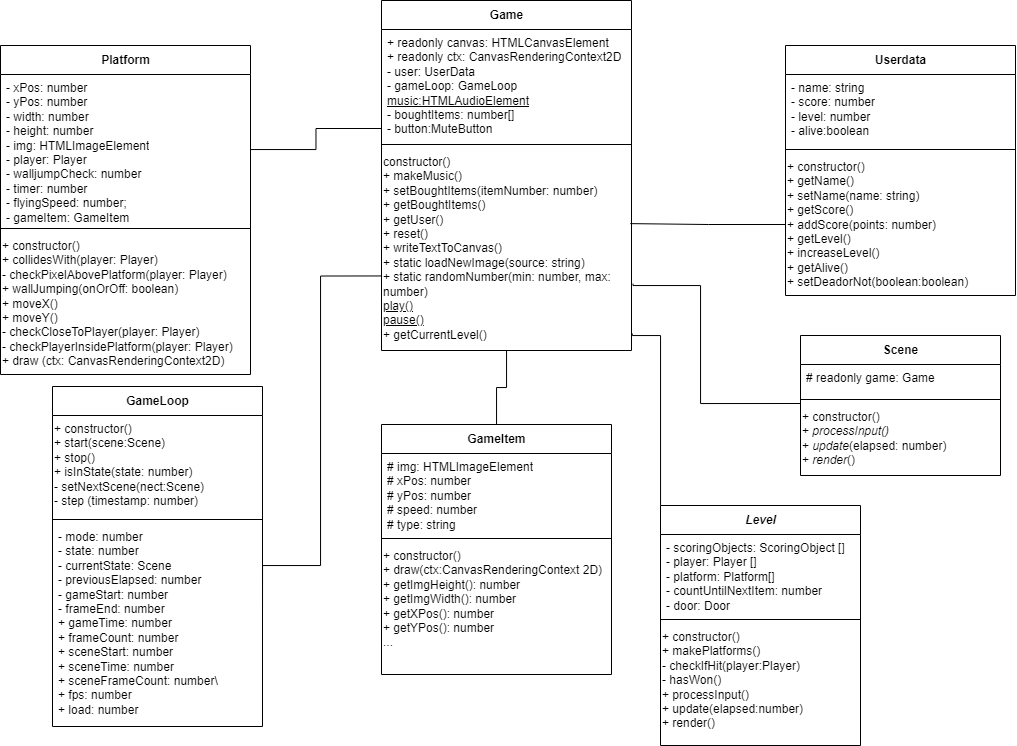

The diagram above was exported from draw.io. Its source (the exported page's mxGraphModel, read from the mxfile embedded in the PNG):
<mxGraphModel dx="2547" dy="726" grid="1" gridSize="10" guides="1" tooltips="1" connect="1" arrows="1" fold="1" page="1" pageScale="1" pageWidth="1169" pageHeight="827" math="0" shadow="0">
  <root>
    <mxCell id="WIyWlLk6GJQsqaUBKTNV-0" />
    <mxCell id="WIyWlLk6GJQsqaUBKTNV-1" parent="WIyWlLk6GJQsqaUBKTNV-0" />
    <mxCell id="yIS8jTAky7NsFdHwrZqY-81" value="Game" style="swimlane;fontStyle=1;align=center;verticalAlign=middle;childLayout=stackLayout;horizontal=1;startSize=29;horizontalStack=0;resizeParent=1;resizeParentMax=0;resizeLast=0;collapsible=0;marginBottom=0;html=1;" parent="WIyWlLk6GJQsqaUBKTNV-1" vertex="1">
      <mxGeometry x="-711" y="34" width="250" height="350" as="geometry" />
    </mxCell>
    <mxCell id="yIS8jTAky7NsFdHwrZqY-82" value="&lt;div&gt;+ readonly canvas: HTMLCanvasElement&lt;/div&gt;&lt;div&gt;+ readonly ctx: CanvasRenderingContext2D&lt;/div&gt;&lt;div&gt;- user: UserData&lt;/div&gt;&lt;div&gt;- gameLoop: GameLoop&lt;/div&gt;&lt;div&gt;&lt;u&gt;music:HTMLAudioElement&lt;/u&gt;&lt;/div&gt;&lt;div&gt;- boughtItems: number[]&lt;/div&gt;&lt;div&gt;- button:MuteButton&lt;/div&gt;" style="text;html=1;strokeColor=none;fillColor=none;align=left;verticalAlign=top;spacingLeft=4;spacingRight=4;overflow=hidden;rotatable=0;points=[[0,0.5],[1,0.5]];portConstraint=eastwest;" parent="yIS8jTAky7NsFdHwrZqY-81" vertex="1">
      <mxGeometry y="29" width="250" height="111" as="geometry" />
    </mxCell>
    <mxCell id="yIS8jTAky7NsFdHwrZqY-83" value="" style="line;strokeWidth=1;fillColor=none;align=left;verticalAlign=middle;spacingTop=-1;spacingLeft=3;spacingRight=3;rotatable=0;labelPosition=right;points=[];portConstraint=eastwest;" parent="yIS8jTAky7NsFdHwrZqY-81" vertex="1">
      <mxGeometry y="140" width="250" height="8" as="geometry" />
    </mxCell>
    <mxCell id="yIS8jTAky7NsFdHwrZqY-84" value="&lt;font face=&quot;helvetica&quot;&gt;&lt;div&gt;constructor()&lt;/div&gt;&lt;div&gt;+ makeMusic()&lt;/div&gt;&lt;div&gt;+ setBoughtItems(itemNumber: number)&lt;/div&gt;&lt;div&gt;+ getBoughtItems()&lt;/div&gt;&lt;div&gt;+ getUser()&lt;/div&gt;&lt;div&gt;+ reset()&lt;/div&gt;&lt;div&gt;+ writeTextToCanvas()&lt;/div&gt;&lt;div&gt;+ static loadNewImage(source: string)&lt;/div&gt;&lt;div&gt;+ static randomNumber(min: number, max: number)&lt;/div&gt;&lt;div&gt;&lt;u&gt;play()&lt;/u&gt;&lt;/div&gt;&lt;div&gt;&lt;u&gt;pause()&lt;/u&gt;&lt;/div&gt;&lt;div&gt;+ getCurrentLevel()&lt;/div&gt;&lt;/font&gt;" style="text;whiteSpace=wrap;html=1;" parent="yIS8jTAky7NsFdHwrZqY-81" vertex="1">
      <mxGeometry y="148" width="250" height="202" as="geometry" />
    </mxCell>
    <mxCell id="znLddwcrqCYeKyU7dmX4-110" style="edgeStyle=orthogonalEdgeStyle;rounded=0;orthogonalLoop=1;jettySize=auto;html=1;endArrow=none;endFill=0;" parent="WIyWlLk6GJQsqaUBKTNV-1" source="yIS8jTAky7NsFdHwrZqY-85" edge="1" target="yIS8jTAky7NsFdHwrZqY-84">
      <mxGeometry relative="1" as="geometry">
        <mxPoint x="-596" y="389" as="targetPoint" />
      </mxGeometry>
    </mxCell>
    <mxCell id="yIS8jTAky7NsFdHwrZqY-85" value="GameItem" style="swimlane;fontStyle=1;align=center;verticalAlign=middle;childLayout=stackLayout;horizontal=1;startSize=29;horizontalStack=0;resizeParent=1;resizeParentMax=0;resizeLast=0;collapsible=0;marginBottom=0;html=1;" parent="WIyWlLk6GJQsqaUBKTNV-1" vertex="1">
      <mxGeometry x="-711" y="458" width="230" height="250" as="geometry" />
    </mxCell>
    <mxCell id="yIS8jTAky7NsFdHwrZqY-86" value="# img: HTMLImageElement&lt;br&gt;# xPos: number&lt;br&gt;# yPos: number&lt;br&gt;# speed: number&lt;br&gt;# type: string" style="text;html=1;strokeColor=none;fillColor=none;align=left;verticalAlign=top;spacingLeft=4;spacingRight=4;overflow=hidden;rotatable=0;points=[[0,0.5],[1,0.5]];portConstraint=eastwest;" parent="yIS8jTAky7NsFdHwrZqY-85" vertex="1">
      <mxGeometry y="29" width="230" height="81" as="geometry" />
    </mxCell>
    <mxCell id="yIS8jTAky7NsFdHwrZqY-87" value="" style="line;strokeWidth=1;fillColor=none;align=left;verticalAlign=middle;spacingTop=-1;spacingLeft=3;spacingRight=3;rotatable=0;labelPosition=right;points=[];portConstraint=eastwest;" parent="yIS8jTAky7NsFdHwrZqY-85" vertex="1">
      <mxGeometry y="110" width="230" height="8" as="geometry" />
    </mxCell>
    <mxCell id="yIS8jTAky7NsFdHwrZqY-88" value="&lt;font face=&quot;helvetica&quot;&gt;+ constructor()&lt;br&gt;+ draw(ctx:CanvasRenderingContext 2D)&lt;br&gt;+ getImgHeight(): number&lt;br&gt;+ getImgWidth(): number&lt;br&gt;+ getXPos(): number&lt;br&gt;+ getYPos(): number&lt;br&gt;...&lt;br&gt;&lt;/font&gt;" style="text;whiteSpace=wrap;html=1;" parent="yIS8jTAky7NsFdHwrZqY-85" vertex="1">
      <mxGeometry y="118" width="230" height="132" as="geometry" />
    </mxCell>
    <mxCell id="51" value="Scene" style="swimlane;fontStyle=1;align=center;verticalAlign=middle;childLayout=stackLayout;horizontal=1;startSize=29;horizontalStack=0;resizeParent=1;resizeParentMax=0;resizeLast=0;collapsible=0;marginBottom=0;html=1;" parent="WIyWlLk6GJQsqaUBKTNV-1" vertex="1">
      <mxGeometry x="-292" y="369" width="200" height="140" as="geometry" />
    </mxCell>
    <mxCell id="52" value="# readonly game: Game&lt;br&gt;" style="text;html=1;strokeColor=none;fillColor=none;align=left;verticalAlign=top;spacingLeft=4;spacingRight=4;overflow=hidden;rotatable=0;points=[[0,0.5],[1,0.5]];portConstraint=eastwest;" parent="51" vertex="1">
      <mxGeometry y="29" width="200" height="31" as="geometry" />
    </mxCell>
    <mxCell id="53" value="" style="line;strokeWidth=1;fillColor=none;align=left;verticalAlign=middle;spacingTop=-1;spacingLeft=3;spacingRight=3;rotatable=0;labelPosition=right;points=[];portConstraint=eastwest;" parent="51" vertex="1">
      <mxGeometry y="60" width="200" height="8" as="geometry" />
    </mxCell>
    <mxCell id="54" value="&lt;font face=&quot;helvetica&quot;&gt;+ constructor()&lt;br&gt;+ &lt;i&gt;processInput()&lt;br&gt;&lt;/i&gt;+ &lt;i&gt;update&lt;/i&gt;(elapsed: number)&lt;br&gt;+ &lt;i&gt;render&lt;/i&gt;()&lt;br&gt;&lt;/font&gt;" style="text;whiteSpace=wrap;html=1;" parent="51" vertex="1">
      <mxGeometry y="68" width="200" height="72" as="geometry" />
    </mxCell>
    <mxCell id="EJspwV12pXDnQOPV6UoS-107" style="edgeStyle=orthogonalEdgeStyle;rounded=0;orthogonalLoop=1;jettySize=auto;html=1;endArrow=none;endFill=0;entryX=1.003;entryY=0.916;entryDx=0;entryDy=0;entryPerimeter=0;" parent="WIyWlLk6GJQsqaUBKTNV-1" source="55" edge="1" target="yIS8jTAky7NsFdHwrZqY-84">
      <mxGeometry relative="1" as="geometry">
        <mxPoint x="-452" y="369" as="targetPoint" />
        <Array as="points">
          <mxPoint x="-432" y="369" />
          <mxPoint x="-460" y="369" />
        </Array>
      </mxGeometry>
    </mxCell>
    <mxCell id="55" value="&lt;i&gt;Level&lt;/i&gt;" style="swimlane;fontStyle=1;align=center;verticalAlign=middle;childLayout=stackLayout;horizontal=1;startSize=29;horizontalStack=0;resizeParent=1;resizeParentMax=0;resizeLast=0;collapsible=0;marginBottom=0;html=1;" parent="WIyWlLk6GJQsqaUBKTNV-1" vertex="1">
      <mxGeometry x="-432" y="539" width="200" height="240" as="geometry" />
    </mxCell>
    <mxCell id="56" value="- scoringObjects: ScoringObject []&lt;br&gt;- player: Player []&lt;br&gt;- platform: Platform[]&lt;br&gt;- countUntilNextItem: number&lt;br&gt;- door: Door" style="text;html=1;strokeColor=none;fillColor=none;align=left;verticalAlign=top;spacingLeft=4;spacingRight=4;overflow=hidden;rotatable=0;points=[[0,0.5],[1,0.5]];portConstraint=eastwest;" parent="55" vertex="1">
      <mxGeometry y="29" width="200" height="81" as="geometry" />
    </mxCell>
    <mxCell id="57" value="" style="line;strokeWidth=1;fillColor=none;align=left;verticalAlign=middle;spacingTop=-1;spacingLeft=3;spacingRight=3;rotatable=0;labelPosition=right;points=[];portConstraint=eastwest;" parent="55" vertex="1">
      <mxGeometry y="110" width="200" height="8" as="geometry" />
    </mxCell>
    <mxCell id="58" value="&lt;font face=&quot;helvetica&quot;&gt;+ constructor()&lt;br&gt;+ makePlatforms()&lt;br&gt;- checkIfHit(player:Player)&lt;br&gt;- hasWon()&lt;br&gt;+ processInput()&lt;br&gt;+ update(elapsed:number)&lt;br&gt;+ render()&lt;br&gt;&lt;/font&gt;" style="text;whiteSpace=wrap;html=1;" parent="55" vertex="1">
      <mxGeometry y="118" width="200" height="122" as="geometry" />
    </mxCell>
    <mxCell id="91" value="Platform" style="swimlane;fontStyle=1;align=center;verticalAlign=middle;childLayout=stackLayout;horizontal=1;startSize=29;horizontalStack=0;resizeParent=1;resizeParentMax=0;resizeLast=0;collapsible=0;marginBottom=0;html=1;" parent="WIyWlLk6GJQsqaUBKTNV-1" vertex="1">
      <mxGeometry x="-1092" y="79" width="250" height="329" as="geometry" />
    </mxCell>
    <mxCell id="92" value="&lt;div&gt;- xPos: number&lt;/div&gt;&lt;div&gt;- yPos: number&lt;/div&gt;&lt;div&gt;- width: number&lt;/div&gt;&lt;div&gt;- height: number&lt;/div&gt;&lt;div&gt;- img: HTMLImageElement&lt;/div&gt;&lt;div&gt;- player: Player&lt;/div&gt;&lt;div&gt;- walljumpCheck: number&lt;/div&gt;&lt;div&gt;- timer: number&lt;/div&gt;&lt;div&gt;- flyingSpeed: number;&lt;/div&gt;&lt;div&gt;- gameItem: GameItem&lt;/div&gt;" style="text;html=1;strokeColor=none;fillColor=none;align=left;verticalAlign=top;spacingLeft=4;spacingRight=4;overflow=hidden;rotatable=0;points=[[0,0.5],[1,0.5]];portConstraint=eastwest;" parent="91" vertex="1">
      <mxGeometry y="29" width="250" height="150" as="geometry" />
    </mxCell>
    <mxCell id="93" value="" style="line;strokeWidth=1;fillColor=none;align=left;verticalAlign=middle;spacingTop=-1;spacingLeft=3;spacingRight=3;rotatable=0;labelPosition=right;points=[];portConstraint=eastwest;" parent="91" vertex="1">
      <mxGeometry y="179" width="250" height="8" as="geometry" />
    </mxCell>
    <mxCell id="94" value="&lt;font face=&quot;helvetica&quot;&gt;+ constructor()&lt;br&gt;+ collidesWith(player: Player)&lt;br&gt;&lt;div&gt;- checkPixelAbovePlatform(player: Player)&lt;/div&gt;&lt;div&gt;+ wallJumping(onOrOff: boolean)&lt;/div&gt;&lt;div&gt;+ moveX()&lt;/div&gt;&lt;div&gt;+ moveY()&lt;/div&gt;&lt;div&gt;- checkCloseToPlayer(player: Player)&lt;/div&gt;&lt;div&gt;- checkPlayerInsidePlatform(player: Player)&lt;/div&gt;+ draw (ctx: CanvasRenderingContext2D)&lt;br&gt;&lt;/font&gt;" style="text;whiteSpace=wrap;html=1;" parent="91" vertex="1">
      <mxGeometry y="187" width="250" height="142" as="geometry" />
    </mxCell>
    <mxCell id="99" value="GameLoop" style="swimlane;fontStyle=1;align=center;verticalAlign=middle;childLayout=stackLayout;horizontal=1;startSize=29;horizontalStack=0;resizeParent=1;resizeParentMax=0;resizeLast=0;collapsible=0;marginBottom=0;html=1;" parent="WIyWlLk6GJQsqaUBKTNV-1" vertex="1">
      <mxGeometry x="-1040" y="420" width="210" height="340" as="geometry" />
    </mxCell>
    <mxCell id="102" value="&lt;font face=&quot;helvetica&quot;&gt;+ constructor()&lt;br&gt;+ start(scene:Scene)&lt;br&gt;+ stop()&lt;br&gt;+ isInState(state: number)&lt;br&gt;- setNextScene(nect:Scene)&lt;br&gt;- step (timestamp: number)&lt;br&gt;&lt;br&gt;&lt;/font&gt;" style="text;whiteSpace=wrap;html=1;" parent="99" vertex="1">
      <mxGeometry y="29" width="210" height="100" as="geometry" />
    </mxCell>
    <mxCell id="101" value="" style="line;strokeWidth=1;fillColor=none;align=left;verticalAlign=middle;spacingTop=-1;spacingLeft=3;spacingRight=3;rotatable=0;labelPosition=right;points=[];portConstraint=eastwest;" parent="99" vertex="1">
      <mxGeometry y="129" width="210" height="8" as="geometry" />
    </mxCell>
    <mxCell id="100" value="- mode: number&lt;br&gt;- state: number&lt;br&gt;- currentState: Scene&lt;br&gt;- previousElapsed: number&lt;br&gt;- gameStart: number&lt;br&gt;- frameEnd: number&lt;br&gt;+ gameTime: number&lt;br&gt;+ frameCount: number&lt;br&gt;+ sceneStart: number&lt;br&gt;+ sceneTime: number&lt;br&gt;+ sceneFrameCount: number\&lt;br&gt;+ fps: number&lt;br&gt;+ load: number" style="text;html=1;strokeColor=none;fillColor=none;align=left;verticalAlign=top;spacingLeft=4;spacingRight=4;overflow=hidden;rotatable=0;points=[[0,0.5],[1,0.5]];portConstraint=eastwest;" parent="99" vertex="1">
      <mxGeometry y="137" width="210" height="203" as="geometry" />
    </mxCell>
    <mxCell id="znLddwcrqCYeKyU7dmX4-102" style="edgeStyle=orthogonalEdgeStyle;rounded=0;orthogonalLoop=1;jettySize=auto;html=1;endArrow=none;endFill=0;entryX=0;entryY=0;entryDx=0;entryDy=0;" parent="WIyWlLk6GJQsqaUBKTNV-1" source="92" edge="1" target="yIS8jTAky7NsFdHwrZqY-84">
      <mxGeometry relative="1" as="geometry">
        <mxPoint x="-722" y="183" as="targetPoint" />
      </mxGeometry>
    </mxCell>
    <mxCell id="9F-IJRnhU1qO3GjpiVrW-103" style="edgeStyle=orthogonalEdgeStyle;rounded=0;orthogonalLoop=1;jettySize=auto;html=1;exitX=1;exitY=0.5;exitDx=0;exitDy=0;endArrow=none;endFill=0;entryX=0;entryY=0.631;entryDx=0;entryDy=0;entryPerimeter=0;" parent="WIyWlLk6GJQsqaUBKTNV-1" source="100" edge="1" target="yIS8jTAky7NsFdHwrZqY-84">
      <mxGeometry relative="1" as="geometry">
        <mxPoint x="-722" y="309" as="targetPoint" />
        <Array as="points">
          <mxPoint x="-830" y="599" />
          <mxPoint x="-772" y="599" />
          <mxPoint x="-772" y="310" />
        </Array>
      </mxGeometry>
    </mxCell>
    <mxCell id="EJspwV12pXDnQOPV6UoS-102" value="Userdata" style="swimlane;fontStyle=1;align=center;verticalAlign=middle;childLayout=stackLayout;horizontal=1;startSize=29;horizontalStack=0;resizeParent=1;resizeParentMax=0;resizeLast=0;collapsible=0;marginBottom=0;html=1;" parent="WIyWlLk6GJQsqaUBKTNV-1" vertex="1">
      <mxGeometry x="-307" y="79" width="230" height="250" as="geometry" />
    </mxCell>
    <mxCell id="EJspwV12pXDnQOPV6UoS-103" value="&lt;div&gt;- name: string&lt;/div&gt;&lt;div&gt;- score: number&lt;/div&gt;&lt;div&gt;- level: number&lt;/div&gt;&lt;div&gt;- alive:boolean&lt;/div&gt;" style="text;html=1;strokeColor=none;fillColor=none;align=left;verticalAlign=top;spacingLeft=4;spacingRight=4;overflow=hidden;rotatable=0;points=[[0,0.5],[1,0.5]];portConstraint=eastwest;" parent="EJspwV12pXDnQOPV6UoS-102" vertex="1">
      <mxGeometry y="29" width="230" height="71" as="geometry" />
    </mxCell>
    <mxCell id="EJspwV12pXDnQOPV6UoS-104" value="" style="line;strokeWidth=1;fillColor=none;align=left;verticalAlign=middle;spacingTop=-1;spacingLeft=3;spacingRight=3;rotatable=0;labelPosition=right;points=[];portConstraint=eastwest;" parent="EJspwV12pXDnQOPV6UoS-102" vertex="1">
      <mxGeometry y="100" width="230" height="8" as="geometry" />
    </mxCell>
    <mxCell id="EJspwV12pXDnQOPV6UoS-105" value="&lt;font face=&quot;helvetica&quot;&gt;&lt;div&gt;+ constructor()&lt;/div&gt;&lt;div&gt;+ getName()&lt;/div&gt;&lt;div&gt;+ setName(name: string)&lt;/div&gt;&lt;div&gt;+ getScore()&lt;/div&gt;&lt;div&gt;+ addScore(points: number)&lt;/div&gt;&lt;div&gt;+ getLevel()&lt;/div&gt;&lt;div&gt;+ increaseLevel()&lt;/div&gt;&lt;div&gt;+ getAlive()&lt;/div&gt;&lt;div&gt;+ setDeadorNot(boolean:boolean)&lt;/div&gt;&lt;/font&gt;" style="text;whiteSpace=wrap;html=1;" parent="EJspwV12pXDnQOPV6UoS-102" vertex="1">
      <mxGeometry y="108" width="230" height="142" as="geometry" />
    </mxCell>
    <mxCell id="EJspwV12pXDnQOPV6UoS-106" style="edgeStyle=orthogonalEdgeStyle;rounded=0;orthogonalLoop=1;jettySize=auto;html=1;endArrow=none;endFill=0;entryX=0.995;entryY=0.372;entryDx=0;entryDy=0;entryPerimeter=0;" parent="WIyWlLk6GJQsqaUBKTNV-1" source="EJspwV12pXDnQOPV6UoS-105" edge="1" target="yIS8jTAky7NsFdHwrZqY-84">
      <mxGeometry relative="1" as="geometry">
        <mxPoint x="-430" y="258" as="targetPoint" />
      </mxGeometry>
    </mxCell>
    <mxCell id="EJspwV12pXDnQOPV6UoS-109" style="edgeStyle=orthogonalEdgeStyle;rounded=0;orthogonalLoop=1;jettySize=auto;html=1;exitX=0;exitY=0;exitDx=0;exitDy=0;endArrow=none;endFill=0;entryX=1.006;entryY=0.669;entryDx=0;entryDy=0;entryPerimeter=0;" parent="WIyWlLk6GJQsqaUBKTNV-1" source="54" edge="1" target="yIS8jTAky7NsFdHwrZqY-84">
      <mxGeometry relative="1" as="geometry">
        <mxPoint x="-442" y="319" as="targetPoint" />
        <Array as="points">
          <mxPoint x="-392" y="437" />
          <mxPoint x="-392" y="319" />
          <mxPoint x="-459" y="319" />
        </Array>
      </mxGeometry>
    </mxCell>
  </root>
</mxGraphModel>